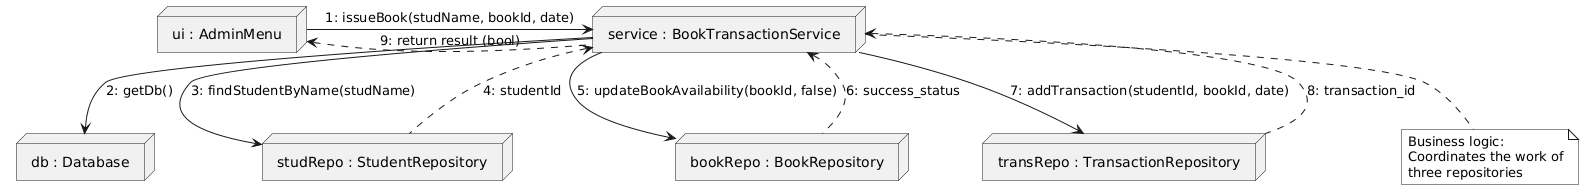

The diagram above was rendered by PlantUML. Its source (embedded in the PNG):
@startuml
' Communication diagram

skinparam monochrome true
skinparam shadowing false

' Objects (Participants)
node "ui : AdminMenu" as UI
node "service : BookTransactionService" as Service
node "db : Database" as DB
node "studRepo : StudentRepository" as StudRepo
node "bookRepo : BookRepository" as BookRepo
node "transRepo : TransactionRepository" as TransRepo

' Interactions with step numbering
UI -right-> Service : 1: issueBook(studName, bookId, date)
Service -down-> DB : 2: getDb()

Service -down-> StudRepo : 3: findStudentByName(studName)
StudRepo .up.> Service : 4: studentId

Service -down-> BookRepo : 5: updateBookAvailability(bookId, false)
BookRepo .up.> Service : 6: success_status

Service -down-> TransRepo : 7: addTransaction(studentId, bookId, date)
TransRepo .up.> Service : 8: transaction_id

Service .left.> UI : 9: return result (bool)

note bottom of Service
  Business logic:
  Coordinates the work of
  three repositories
end note
@enduml